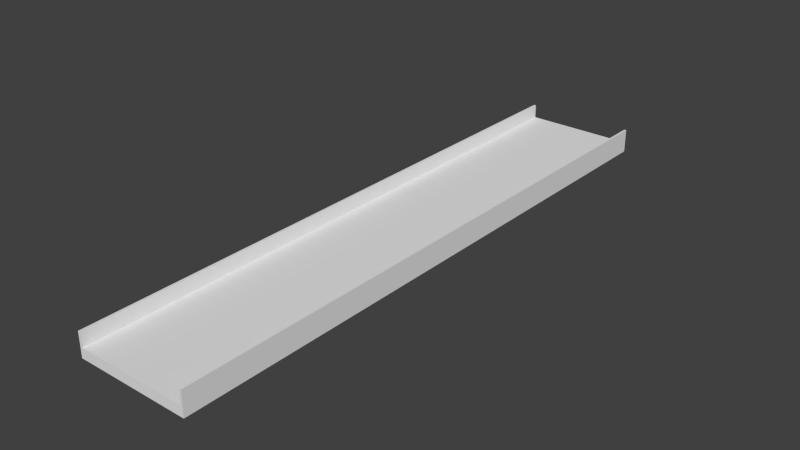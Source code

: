 # Source: basicTrack_50m.blend  (saved by Blender 2.76.0; exported with 4.5.12 LTS)
import bpy
from mathutils import Matrix  # noqa: F401  (used for matrix-valued properties, if any)

bpy.ops.wm.read_factory_settings(use_empty=True)
scene = bpy.context.scene
scene.name = 'Scene'

# ---- collections
col_collection_1 = bpy.data.collections.new('Collection 1'); scene.collection.children.link(col_collection_1)

# ---- materials (node trees are filled in below, after node groups)
mat_material = bpy.data.materials.new('Material')
mat_material.alpha_threshold = 0.0
mat_material.use_transparent_shadow = False
mat_material.roughness = 0.5
mat_material.line_color = (0.0, 0.0, 0.0, 1.0)

# ---- material node trees

# ---- world
world_world = bpy.data.worlds.new('World'); scene.world = world_world
world_world.color = (0.05088, 0.05088, 0.05088)
world_world.use_sun_shadow = False
world_world.sun_shadow_jitter_overblur = 0.0
world_world.cycles.sampling_method = 'MANUAL'
world_world.cycles.sample_map_resolution = 256

# ---- meshes
me_cube = bpy.data.meshes.new('Cube')
me_cube.from_pydata([(4.764, 50.0, -1.0), (4.764, 0.0, -1.0), (-4.809, 1.788e-07, -1.0), (-4.809, 50.0, -1.0), (4.764, 50.0, 1.0), (4.764, -5.96e-07, 1.0), (-4.809, 3.576e-07, 1.0), (-4.809, 50.0, 1.0), (4.576, 50.0, -1.0), (-4.621, 50.0, -1.0), (4.576, 5.96e-08, -1.0), (-4.621, 1.192e-07, -1.0), (4.576, 50.0, 1.0), (-4.621, 50.0, 1.0), (4.576, -2.384e-07, 1.0), (-4.621, 5.96e-08, 1.0), (4.559, 50.0, -1.0), (4.559, 5.96e-08, -1.0), (4.559, 50.0, -0.1599), (4.559, -2.384e-07, -0.1599), (-4.597, 50.0, -1.0), (-4.597, 1.192e-07, -1.0), (-4.597, 50.0, -0.1599), (-4.597, 5.96e-08, -0.1599)], [], [(9, 11, 2, 3), (13, 7, 6, 15), (0, 4, 5, 1), (11, 15, 6, 2), (2, 6, 7, 3), (13, 9, 3, 7), (4, 0, 8, 12), (22, 20, 9, 13), (1, 5, 14, 10), (21, 23, 15, 11), (4, 12, 14, 5), (22, 13, 15, 23), (0, 1, 10, 8), (20, 21, 11, 9), (8, 10, 17, 16), (12, 18, 19, 14), (10, 14, 19, 17), (12, 8, 16, 18), (16, 17, 21, 20), (18, 22, 23, 19), (17, 19, 23, 21), (18, 16, 20, 22)])
me_cube.materials.append(mat_material)
me_cube.use_remesh_preserve_volume = False
me_cube.use_remesh_preserve_attributes = False
me_cube.use_mirror_vertex_groups = False
me_cube.update()

# ---- objects
ob_cube = bpy.data.objects.new('Cube', me_cube)

# ---- transforms, parenting, visibility, modifiers, constraints
ob_cube.location = (0.0, 0.0, 0.0)
ob_cube.lock_rotations_4d = False
ob_cube.empty_display_type = 'ARROWS'
ob_cube.lineart.crease_threshold = 0.0

# ---- collection membership
col_collection_1.objects.link(ob_cube)

# ---- scene / render settings (as saved in the file)
scene.frame_start = 1; scene.frame_end = 250; scene.frame_set(1)
scene.render.engine = 'BLENDER_EEVEE_NEXT'
scene.render.resolution_percentage = 50
scene.render.dither_intensity = 0.0
scene.cycles.use_denoising = False
scene.cycles.samples = 10
scene.cycles.sampling_pattern = 'TABULATED_SOBOL'
scene.cycles.light_sampling_threshold = 0.0
scene.cycles.use_adaptive_sampling = False
scene.cycles.use_light_tree = False
scene.cycles.blur_glossy = 0.0
scene.cycles.pixel_filter_type = 'GAUSSIAN'
scene.cycles.sample_clamp_indirect = 0.0
scene.view_settings.view_transform = 'Standard'
bpy.context.view_layer.update()

# ---- added for rendering (the .blend has no active camera and no usable light): camera, sun
cam_auto = bpy.data.cameras.new('AutoCamera')
cam_auto.lens = 50.0
cam_auto.sensor_width = 36.0
cam_auto.clip_end = 1000.0
ob_auto_camera = bpy.data.objects.new('AutoCamera', cam_auto)
scene.collection.objects.link(ob_auto_camera)
ob_auto_camera.location = (47.1189, -31.5677, 37.7131)
ob_auto_camera.rotation_euler = (1.09748, -7.21219e-08, 0.694738)
scene.camera = ob_auto_camera
light_auto_sun = bpy.data.lights.new('AutoSun', 'SUN')
light_auto_sun.energy = 3.0
light_auto_sun.angle = 0.0523599
ob_auto_sun = bpy.data.objects.new('AutoSun', light_auto_sun)
scene.collection.objects.link(ob_auto_sun)
ob_auto_sun.rotation_euler = (0.872665, 0.174533, 0.523599)
bpy.context.view_layer.update()
